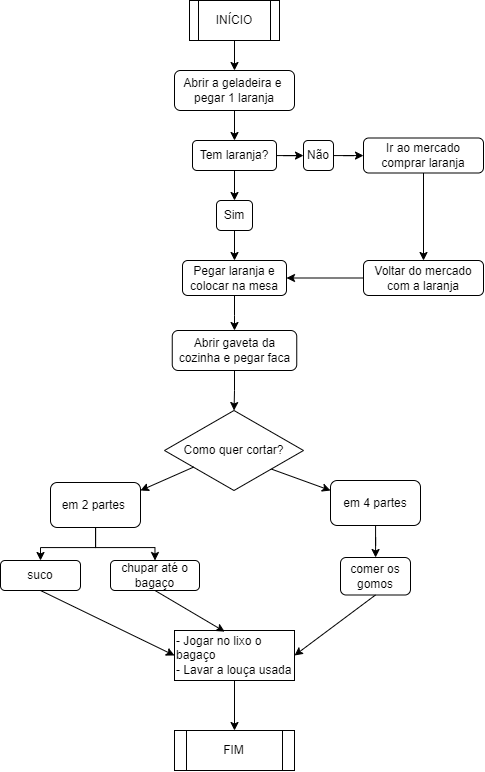

The diagram above was exported from draw.io. Its source (the exported page's mxGraphModel, read from the mxfile embedded in the PNG):
<mxGraphModel dx="1468" dy="948" grid="1" gridSize="10" guides="1" tooltips="1" connect="1" arrows="1" fold="1" page="1" pageScale="1" pageWidth="827" pageHeight="1169" math="0" shadow="0">
  <root>
    <mxCell id="0" />
    <mxCell id="1" parent="0" />
    <mxCell id="xVGqmJ1fVoiKqUwpjJU9-14" value="" style="edgeStyle=orthogonalEdgeStyle;rounded=0;orthogonalLoop=1;jettySize=auto;html=1;" edge="1" parent="1" source="xVGqmJ1fVoiKqUwpjJU9-10" target="xVGqmJ1fVoiKqUwpjJU9-13">
      <mxGeometry relative="1" as="geometry" />
    </mxCell>
    <mxCell id="xVGqmJ1fVoiKqUwpjJU9-10" value="INÍCIO" style="shape=process;whiteSpace=wrap;html=1;backgroundOutline=1;" vertex="1" parent="1">
      <mxGeometry x="369" y="80" width="90" height="40" as="geometry" />
    </mxCell>
    <mxCell id="xVGqmJ1fVoiKqUwpjJU9-16" value="" style="edgeStyle=orthogonalEdgeStyle;rounded=0;orthogonalLoop=1;jettySize=auto;html=1;" edge="1" parent="1" source="xVGqmJ1fVoiKqUwpjJU9-13" target="xVGqmJ1fVoiKqUwpjJU9-15">
      <mxGeometry relative="1" as="geometry" />
    </mxCell>
    <mxCell id="xVGqmJ1fVoiKqUwpjJU9-13" value="Abrir a geladeira e&amp;nbsp; pegar 1 laranja" style="rounded=1;whiteSpace=wrap;html=1;" vertex="1" parent="1">
      <mxGeometry x="354" y="150" width="120" height="40" as="geometry" />
    </mxCell>
    <mxCell id="xVGqmJ1fVoiKqUwpjJU9-18" value="" style="edgeStyle=orthogonalEdgeStyle;rounded=0;orthogonalLoop=1;jettySize=auto;html=1;" edge="1" parent="1" source="xVGqmJ1fVoiKqUwpjJU9-15" target="xVGqmJ1fVoiKqUwpjJU9-17">
      <mxGeometry relative="1" as="geometry" />
    </mxCell>
    <mxCell id="xVGqmJ1fVoiKqUwpjJU9-21" value="" style="edgeStyle=orthogonalEdgeStyle;rounded=0;orthogonalLoop=1;jettySize=auto;html=1;" edge="1" parent="1" source="xVGqmJ1fVoiKqUwpjJU9-15" target="xVGqmJ1fVoiKqUwpjJU9-20">
      <mxGeometry relative="1" as="geometry" />
    </mxCell>
    <mxCell id="xVGqmJ1fVoiKqUwpjJU9-15" value="Tem laranja?" style="rounded=1;whiteSpace=wrap;html=1;" vertex="1" parent="1">
      <mxGeometry x="372" y="220" width="84" height="30" as="geometry" />
    </mxCell>
    <mxCell id="xVGqmJ1fVoiKqUwpjJU9-23" value="" style="edgeStyle=orthogonalEdgeStyle;rounded=0;orthogonalLoop=1;jettySize=auto;html=1;" edge="1" parent="1" source="xVGqmJ1fVoiKqUwpjJU9-17" target="xVGqmJ1fVoiKqUwpjJU9-22">
      <mxGeometry relative="1" as="geometry" />
    </mxCell>
    <mxCell id="xVGqmJ1fVoiKqUwpjJU9-17" value="Sim" style="rounded=1;whiteSpace=wrap;html=1;" vertex="1" parent="1">
      <mxGeometry x="396" y="280" width="36" height="30" as="geometry" />
    </mxCell>
    <mxCell id="xVGqmJ1fVoiKqUwpjJU9-47" value="" style="edgeStyle=orthogonalEdgeStyle;rounded=0;orthogonalLoop=1;jettySize=auto;html=1;" edge="1" parent="1" source="xVGqmJ1fVoiKqUwpjJU9-20" target="xVGqmJ1fVoiKqUwpjJU9-46">
      <mxGeometry relative="1" as="geometry" />
    </mxCell>
    <mxCell id="xVGqmJ1fVoiKqUwpjJU9-20" value="Não" style="rounded=1;whiteSpace=wrap;html=1;" vertex="1" parent="1">
      <mxGeometry x="483" y="220" width="30" height="30" as="geometry" />
    </mxCell>
    <mxCell id="xVGqmJ1fVoiKqUwpjJU9-25" value="" style="edgeStyle=orthogonalEdgeStyle;rounded=0;orthogonalLoop=1;jettySize=auto;html=1;" edge="1" parent="1" source="xVGqmJ1fVoiKqUwpjJU9-22" target="xVGqmJ1fVoiKqUwpjJU9-24">
      <mxGeometry relative="1" as="geometry" />
    </mxCell>
    <mxCell id="xVGqmJ1fVoiKqUwpjJU9-22" value="Pegar laranja e colocar na mesa" style="whiteSpace=wrap;html=1;rounded=1;" vertex="1" parent="1">
      <mxGeometry x="362" y="340" width="104" height="35" as="geometry" />
    </mxCell>
    <mxCell id="xVGqmJ1fVoiKqUwpjJU9-27" value="" style="edgeStyle=orthogonalEdgeStyle;rounded=0;orthogonalLoop=1;jettySize=auto;html=1;" edge="1" parent="1" source="xVGqmJ1fVoiKqUwpjJU9-24" target="xVGqmJ1fVoiKqUwpjJU9-26">
      <mxGeometry relative="1" as="geometry" />
    </mxCell>
    <mxCell id="xVGqmJ1fVoiKqUwpjJU9-24" value="Abrir gaveta da cozinha e pegar faca" style="whiteSpace=wrap;html=1;rounded=1;" vertex="1" parent="1">
      <mxGeometry x="351.75" y="410" width="124.5" height="40" as="geometry" />
    </mxCell>
    <mxCell id="xVGqmJ1fVoiKqUwpjJU9-26" value="Como quer cortar?" style="rhombus;whiteSpace=wrap;html=1;" vertex="1" parent="1">
      <mxGeometry x="344" y="490" width="139" height="80" as="geometry" />
    </mxCell>
    <mxCell id="xVGqmJ1fVoiKqUwpjJU9-28" value="" style="endArrow=classic;html=1;rounded=0;exitX=0.77;exitY=0.733;exitDx=0;exitDy=0;exitPerimeter=0;" edge="1" parent="1" source="xVGqmJ1fVoiKqUwpjJU9-26">
      <mxGeometry x="-0.0063" y="-12" width="50" height="50" relative="1" as="geometry">
        <mxPoint x="450" y="550" as="sourcePoint" />
        <mxPoint x="510" y="570" as="targetPoint" />
        <mxPoint as="offset" />
      </mxGeometry>
    </mxCell>
    <mxCell id="xVGqmJ1fVoiKqUwpjJU9-29" value="" style="endArrow=classic;html=1;rounded=0;exitX=0.21;exitY=0.707;exitDx=0;exitDy=0;exitPerimeter=0;" edge="1" parent="1" source="xVGqmJ1fVoiKqUwpjJU9-26">
      <mxGeometry x="-0.0063" y="-12" width="50" height="50" relative="1" as="geometry">
        <mxPoint x="372" y="548.6400000000001" as="sourcePoint" />
        <mxPoint x="320" y="570" as="targetPoint" />
        <mxPoint as="offset" />
      </mxGeometry>
    </mxCell>
    <mxCell id="xVGqmJ1fVoiKqUwpjJU9-38" value="" style="edgeStyle=orthogonalEdgeStyle;rounded=0;orthogonalLoop=1;jettySize=auto;html=1;" edge="1" parent="1" source="xVGqmJ1fVoiKqUwpjJU9-30" target="xVGqmJ1fVoiKqUwpjJU9-37">
      <mxGeometry relative="1" as="geometry" />
    </mxCell>
    <mxCell id="xVGqmJ1fVoiKqUwpjJU9-30" value="em 4 partes" style="rounded=1;whiteSpace=wrap;html=1;" vertex="1" parent="1">
      <mxGeometry x="510" y="560" width="90" height="45" as="geometry" />
    </mxCell>
    <mxCell id="xVGqmJ1fVoiKqUwpjJU9-33" value="" style="edgeStyle=orthogonalEdgeStyle;rounded=0;orthogonalLoop=1;jettySize=auto;html=1;" edge="1" parent="1" source="xVGqmJ1fVoiKqUwpjJU9-31" target="xVGqmJ1fVoiKqUwpjJU9-32">
      <mxGeometry relative="1" as="geometry" />
    </mxCell>
    <mxCell id="xVGqmJ1fVoiKqUwpjJU9-34" style="edgeStyle=orthogonalEdgeStyle;rounded=0;orthogonalLoop=1;jettySize=auto;html=1;entryX=0.5;entryY=0;entryDx=0;entryDy=0;" edge="1" parent="1" source="xVGqmJ1fVoiKqUwpjJU9-31" target="xVGqmJ1fVoiKqUwpjJU9-35">
      <mxGeometry relative="1" as="geometry">
        <mxPoint x="320" y="640" as="targetPoint" />
      </mxGeometry>
    </mxCell>
    <mxCell id="xVGqmJ1fVoiKqUwpjJU9-31" value="em 2 partes&amp;nbsp;" style="rounded=1;whiteSpace=wrap;html=1;" vertex="1" parent="1">
      <mxGeometry x="230" y="562" width="90" height="45" as="geometry" />
    </mxCell>
    <mxCell id="xVGqmJ1fVoiKqUwpjJU9-32" value="suco" style="rounded=1;whiteSpace=wrap;html=1;" vertex="1" parent="1">
      <mxGeometry x="180" y="640" width="80" height="30" as="geometry" />
    </mxCell>
    <mxCell id="xVGqmJ1fVoiKqUwpjJU9-35" value="chupar até o bagaço" style="rounded=1;whiteSpace=wrap;html=1;" vertex="1" parent="1">
      <mxGeometry x="290" y="640" width="89" height="30" as="geometry" />
    </mxCell>
    <mxCell id="xVGqmJ1fVoiKqUwpjJU9-37" value="comer os gomos" style="rounded=1;whiteSpace=wrap;html=1;" vertex="1" parent="1">
      <mxGeometry x="520" y="637" width="70" height="37.5" as="geometry" />
    </mxCell>
    <mxCell id="xVGqmJ1fVoiKqUwpjJU9-45" value="" style="edgeStyle=orthogonalEdgeStyle;rounded=0;orthogonalLoop=1;jettySize=auto;html=1;" edge="1" parent="1" source="xVGqmJ1fVoiKqUwpjJU9-40" target="xVGqmJ1fVoiKqUwpjJU9-44">
      <mxGeometry relative="1" as="geometry" />
    </mxCell>
    <mxCell id="xVGqmJ1fVoiKqUwpjJU9-40" value="- Jogar no lixo o bagaço&lt;br&gt;&lt;div style=&quot;&quot;&gt;&lt;span style=&quot;background-color: initial;&quot;&gt;- Lavar a louça usada&lt;/span&gt;&lt;/div&gt;" style="rounded=0;whiteSpace=wrap;html=1;align=left;" vertex="1" parent="1">
      <mxGeometry x="354" y="710" width="120" height="50" as="geometry" />
    </mxCell>
    <mxCell id="xVGqmJ1fVoiKqUwpjJU9-41" value="" style="endArrow=classic;html=1;rounded=0;entryX=0.418;entryY=0.023;entryDx=0;entryDy=0;entryPerimeter=0;exitX=0.5;exitY=1;exitDx=0;exitDy=0;" edge="1" parent="1" source="xVGqmJ1fVoiKqUwpjJU9-35" target="xVGqmJ1fVoiKqUwpjJU9-40">
      <mxGeometry width="50" height="50" relative="1" as="geometry">
        <mxPoint x="290" y="730" as="sourcePoint" />
        <mxPoint x="340" y="680" as="targetPoint" />
      </mxGeometry>
    </mxCell>
    <mxCell id="xVGqmJ1fVoiKqUwpjJU9-42" value="" style="endArrow=classic;html=1;rounded=0;entryX=0;entryY=0.5;entryDx=0;entryDy=0;exitX=0.5;exitY=1;exitDx=0;exitDy=0;" edge="1" parent="1" source="xVGqmJ1fVoiKqUwpjJU9-32" target="xVGqmJ1fVoiKqUwpjJU9-40">
      <mxGeometry width="50" height="50" relative="1" as="geometry">
        <mxPoint x="290" y="730" as="sourcePoint" />
        <mxPoint x="340" y="680" as="targetPoint" />
      </mxGeometry>
    </mxCell>
    <mxCell id="xVGqmJ1fVoiKqUwpjJU9-43" value="" style="endArrow=classic;html=1;rounded=0;entryX=1;entryY=0.5;entryDx=0;entryDy=0;exitX=0.5;exitY=1;exitDx=0;exitDy=0;" edge="1" parent="1" source="xVGqmJ1fVoiKqUwpjJU9-37" target="xVGqmJ1fVoiKqUwpjJU9-40">
      <mxGeometry width="50" height="50" relative="1" as="geometry">
        <mxPoint x="290" y="730" as="sourcePoint" />
        <mxPoint x="340" y="680" as="targetPoint" />
      </mxGeometry>
    </mxCell>
    <mxCell id="xVGqmJ1fVoiKqUwpjJU9-44" value="FIM" style="shape=process;whiteSpace=wrap;html=1;backgroundOutline=1;" vertex="1" parent="1">
      <mxGeometry x="354" y="810" width="120" height="40" as="geometry" />
    </mxCell>
    <mxCell id="xVGqmJ1fVoiKqUwpjJU9-49" value="" style="edgeStyle=orthogonalEdgeStyle;rounded=0;orthogonalLoop=1;jettySize=auto;html=1;" edge="1" parent="1" source="xVGqmJ1fVoiKqUwpjJU9-46" target="xVGqmJ1fVoiKqUwpjJU9-48">
      <mxGeometry relative="1" as="geometry" />
    </mxCell>
    <mxCell id="xVGqmJ1fVoiKqUwpjJU9-46" value="Ir ao mercado comprar laranja" style="whiteSpace=wrap;html=1;rounded=1;" vertex="1" parent="1">
      <mxGeometry x="543" y="217.5" width="120" height="35" as="geometry" />
    </mxCell>
    <mxCell id="xVGqmJ1fVoiKqUwpjJU9-52" value="" style="edgeStyle=orthogonalEdgeStyle;rounded=0;orthogonalLoop=1;jettySize=auto;html=1;" edge="1" parent="1" source="xVGqmJ1fVoiKqUwpjJU9-48" target="xVGqmJ1fVoiKqUwpjJU9-22">
      <mxGeometry relative="1" as="geometry" />
    </mxCell>
    <mxCell id="xVGqmJ1fVoiKqUwpjJU9-48" value="Voltar do mercado com a laranja" style="whiteSpace=wrap;html=1;rounded=1;" vertex="1" parent="1">
      <mxGeometry x="543" y="340" width="120" height="35" as="geometry" />
    </mxCell>
  </root>
</mxGraphModel>